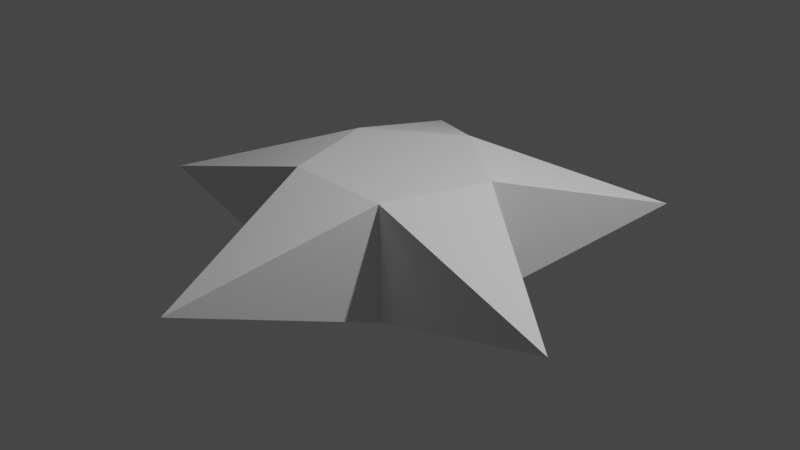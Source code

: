 # Source: star.blend  (saved by Blender 2.92.15; exported with 4.5.12 LTS)
import bpy
from mathutils import Matrix  # noqa: F401  (used for matrix-valued properties, if any)

bpy.ops.wm.read_factory_settings(use_empty=True)
scene = bpy.context.scene
scene.name = 'Scene'

# ---- collections
col_collection = bpy.data.collections.new('Collection'); scene.collection.children.link(col_collection)

# ---- world
world_world = bpy.data.worlds.new('World'); scene.world = world_world
world_world.use_nodes = True; world_world.node_tree.nodes.clear()
_N = world_world.node_tree.nodes; _L = world_world.node_tree.links
n0 = _N.new('ShaderNodeOutputWorld'); n0.name = 'World Output'; n0.location = (300, 300)
n1 = _N.new('ShaderNodeBackground'); n1.name = 'Background'; n1.location = (10, 300)
n1.inputs[0].default_value = (0.05088, 0.05088, 0.05088, 1.0)
_L.new(n1.outputs[0], n0.inputs[0])
n0.is_active_output = True
world_world.color = (0.05088, 0.05088, 0.05088)
world_world.use_sun_shadow = False
world_world.sun_shadow_jitter_overblur = 0.0

# ---- cameras
cam_camera = bpy.data.cameras.new('Camera')
cam_camera.clip_end = 100.0
cam_camera.ortho_scale = 7.314

# ---- lights
light_light = bpy.data.lights.new('Light', 'POINT')
light_light.transmission_factor = 0.0
light_light.energy = 1000.0
light_light.shadow_soft_size = 0.1
light_light.shadow_maximum_resolution = 0.006
light_light.use_absolute_resolution = True

# ---- meshes
me_cylinder = bpy.data.meshes.new('Cylinder')
me_cylinder.from_pydata([(0.0, 1.0, -0.6305), (0.0, 1.0, 0.6305), (0.9511, 0.309, -0.6305), (0.9511, 0.309, 0.6305), (0.5878, -0.809, -0.6305), (0.5878, -0.809, 0.6305), (-0.5878, -0.809, -0.6305), (-0.5878, -0.809, 0.6305), (-0.9511, 0.309, -0.6305), (-0.9511, 0.309, 0.6305), (-1.651, 2.273, 0.0), (1.651, 2.273, 0.0), (2.672, -0.868, 0.0), (-2.682e-07, -2.809, 0.0), (-2.672, -0.868, 0.0)], [], [(2, 0, 11), (3, 5, 12), (7, 6, 13), (3, 1, 9, 7, 5), (7, 9, 14), (9, 1, 10), (0, 2, 4, 6, 8), (8, 9, 10), (1, 0, 10), (0, 8, 10), (3, 2, 11), (1, 3, 11), (0, 1, 11), (2, 3, 12), (5, 4, 12), (4, 2, 12), (6, 4, 13), (5, 7, 13), (4, 5, 13), (6, 7, 14), (9, 8, 14), (8, 6, 14)])
_uv = me_cylinder.uv_layers.new(name='UVMap')
_uv.uv.foreach_set('vector', [0.9783, 0.3242, 0.75, 0.49, 0.9783, 0.3242, 0.4783, 0.3242, 0.3911, 0.05584, 0.4783, 0.3242, 0.4, 1.0, 0.4, 0.5, 0.4, 1.0, 0.4783, 0.3242, 0.25, 0.49, 0.02175, 0.3242, 0.1089, 0.05584, 0.3911, 0.05584, 0.1089, 0.05584, 0.02175, 0.3242, 0.1089, 0.05584, 0.02175, 0.3242, 0.25, 0.49, 0.02175, 0.3242, 0.75, 0.49, 0.9783, 0.3242, 0.8911, 0.05584, 0.6089, 0.05584, 0.5217, 0.3242, 0.2, 0.5, 0.2, 1.0, 0.2, 0.5, 1.0, 1.0, 1.0, 0.5, 1.0, 1.0, 0.75, 0.49, 0.5217, 0.3242, 0.75, 0.49, 0.8, 1.0, 0.8, 0.5, 0.8, 1.0, 0.25, 0.49, 0.4783, 0.3242, 0.25, 0.49, 1.0, 0.5, 1.0, 1.0, 1.0, 0.5, 0.8, 0.5, 0.8, 1.0, 0.8, 0.5, 0.6, 1.0, 0.6, 0.5, 0.6, 1.0, 0.8911, 0.05584, 0.9783, 0.3242, 0.8911, 0.05584, 0.6089, 0.05584, 0.8911, 0.05584, 0.6089, 0.05584, 0.3911, 0.05584, 0.1089, 0.05584, 0.3911, 0.05584, 0.6, 0.5, 0.6, 1.0, 0.6, 0.5, 0.4, 0.5, 0.4, 1.0, 0.4, 0.5, 0.2, 1.0, 0.2, 0.5, 0.2, 1.0, 0.5217, 0.3242, 0.6089, 0.05584, 0.5217, 0.3242])
me_cylinder.use_remesh_fix_poles = True
me_cylinder.use_remesh_preserve_attributes = False
me_cylinder.use_mirror_vertex_groups = False
me_cylinder.update()

# ---- objects
ob_light = bpy.data.objects.new('Light', light_light)
ob_camera = bpy.data.objects.new('Camera', cam_camera)
ob_cylinder = bpy.data.objects.new('Cylinder', me_cylinder)

# ---- transforms, parenting, visibility, modifiers, constraints
ob_light.location = (4.076, 1.005, 5.904)
ob_light.rotation_euler = (0.6503, 0.05522, 1.866)
ob_light.lock_rotations_4d = False
ob_light.empty_display_type = 'ARROWS'
ob_light.color = (0.0, 0.0, 0.0, 0.0)
ob_light.lineart.crease_threshold = 0.0
ob_camera.location = (7.359, -6.926, 4.958)
ob_camera.rotation_euler = (1.109, 0.0, 0.8149)
ob_camera.lock_rotations_4d = False
ob_camera.empty_display_type = 'ARROWS'
ob_camera.color = (0.0, 0.0, 0.0, 0.0)
ob_camera.display_type = 'WIRE'
ob_camera.lineart.crease_threshold = 0.0
ob_cylinder.location = (0.0, 0.0, 0.0)
ob_cylinder.lineart.crease_threshold = 0.0

# ---- collection membership
col_collection.objects.link(ob_light)
col_collection.objects.link(ob_camera)
col_collection.objects.link(ob_cylinder)

# ---- scene / render settings (as saved in the file)
scene.camera = ob_camera
scene.frame_start = 1; scene.frame_end = 250; scene.frame_set(1)
scene.render.engine = 'BLENDER_EEVEE_NEXT'
scene.cycles.use_denoising = False
scene.cycles.samples = 128
scene.cycles.sampling_pattern = 'TABULATED_SOBOL'
scene.cycles.use_adaptive_sampling = False
scene.cycles.use_light_tree = False
scene.view_settings.view_transform = 'Filmic'
bpy.context.view_layer.update()

